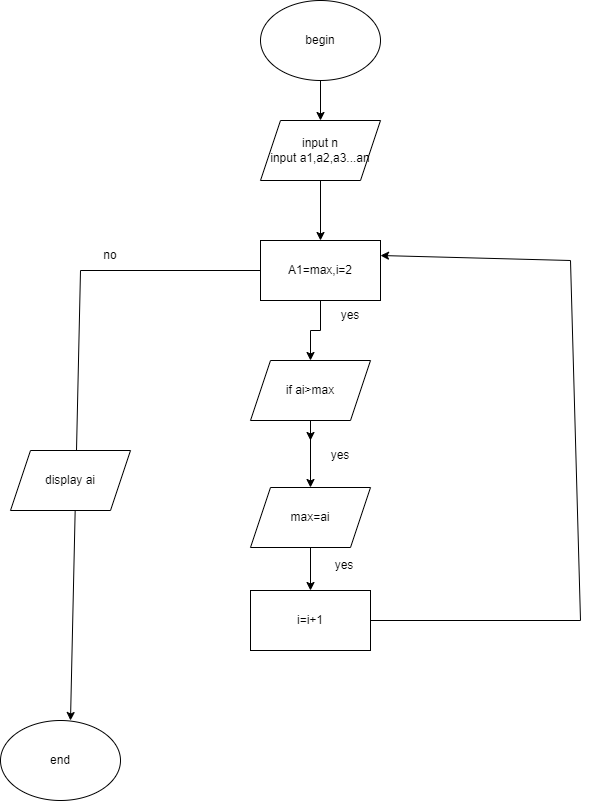

The diagram above was exported from draw.io. Its source (the exported page's mxGraphModel, read from the mxfile embedded in the PNG):
<mxGraphModel dx="1038" dy="2851" grid="1" gridSize="10" guides="1" tooltips="1" connect="1" arrows="1" fold="1" page="1" pageScale="1" pageWidth="827" pageHeight="1169" math="0" shadow="0">
  <root>
    <mxCell id="WIyWlLk6GJQsqaUBKTNV-0" />
    <mxCell id="WIyWlLk6GJQsqaUBKTNV-1" parent="WIyWlLk6GJQsqaUBKTNV-0" />
    <mxCell id="8OuIZaX8lkOygqPNk9zl-10" value="" style="edgeStyle=orthogonalEdgeStyle;rounded=0;orthogonalLoop=1;jettySize=auto;html=1;" edge="1" parent="WIyWlLk6GJQsqaUBKTNV-1" source="8OuIZaX8lkOygqPNk9zl-2" target="8OuIZaX8lkOygqPNk9zl-3">
      <mxGeometry relative="1" as="geometry" />
    </mxCell>
    <mxCell id="8OuIZaX8lkOygqPNk9zl-2" value="begin" style="ellipse;whiteSpace=wrap;html=1;" vertex="1" parent="WIyWlLk6GJQsqaUBKTNV-1">
      <mxGeometry x="330" y="-2300" width="120" height="80" as="geometry" />
    </mxCell>
    <mxCell id="8OuIZaX8lkOygqPNk9zl-11" value="" style="edgeStyle=orthogonalEdgeStyle;rounded=0;orthogonalLoop=1;jettySize=auto;html=1;" edge="1" parent="WIyWlLk6GJQsqaUBKTNV-1" source="8OuIZaX8lkOygqPNk9zl-3" target="8OuIZaX8lkOygqPNk9zl-5">
      <mxGeometry relative="1" as="geometry" />
    </mxCell>
    <mxCell id="8OuIZaX8lkOygqPNk9zl-3" value="input n&lt;br&gt;input a1,a2,a3...an" style="shape=parallelogram;perimeter=parallelogramPerimeter;whiteSpace=wrap;html=1;fixedSize=1;" vertex="1" parent="WIyWlLk6GJQsqaUBKTNV-1">
      <mxGeometry x="330" y="-2180" width="120" height="60" as="geometry" />
    </mxCell>
    <mxCell id="8OuIZaX8lkOygqPNk9zl-12" value="" style="edgeStyle=orthogonalEdgeStyle;rounded=0;orthogonalLoop=1;jettySize=auto;html=1;" edge="1" parent="WIyWlLk6GJQsqaUBKTNV-1" source="8OuIZaX8lkOygqPNk9zl-5" target="8OuIZaX8lkOygqPNk9zl-7">
      <mxGeometry relative="1" as="geometry" />
    </mxCell>
    <mxCell id="8OuIZaX8lkOygqPNk9zl-5" value="A1=max,i=2" style="rounded=0;whiteSpace=wrap;html=1;" vertex="1" parent="WIyWlLk6GJQsqaUBKTNV-1">
      <mxGeometry x="330" y="-2060" width="120" height="60" as="geometry" />
    </mxCell>
    <mxCell id="8OuIZaX8lkOygqPNk9zl-13" value="" style="edgeStyle=orthogonalEdgeStyle;rounded=0;orthogonalLoop=1;jettySize=auto;html=1;" edge="1" parent="WIyWlLk6GJQsqaUBKTNV-1" source="8OuIZaX8lkOygqPNk9zl-7" target="8OuIZaX8lkOygqPNk9zl-8">
      <mxGeometry relative="1" as="geometry" />
    </mxCell>
    <mxCell id="8OuIZaX8lkOygqPNk9zl-17" style="edgeStyle=orthogonalEdgeStyle;rounded=0;orthogonalLoop=1;jettySize=auto;html=1;" edge="1" parent="WIyWlLk6GJQsqaUBKTNV-1" source="8OuIZaX8lkOygqPNk9zl-7">
      <mxGeometry relative="1" as="geometry">
        <mxPoint x="380" y="-1860" as="targetPoint" />
      </mxGeometry>
    </mxCell>
    <mxCell id="8OuIZaX8lkOygqPNk9zl-7" value="if ai&amp;gt;max" style="shape=parallelogram;perimeter=parallelogramPerimeter;whiteSpace=wrap;html=1;fixedSize=1;" vertex="1" parent="WIyWlLk6GJQsqaUBKTNV-1">
      <mxGeometry x="320" y="-1940" width="120" height="60" as="geometry" />
    </mxCell>
    <mxCell id="8OuIZaX8lkOygqPNk9zl-14" value="" style="edgeStyle=orthogonalEdgeStyle;rounded=0;orthogonalLoop=1;jettySize=auto;html=1;" edge="1" parent="WIyWlLk6GJQsqaUBKTNV-1" source="8OuIZaX8lkOygqPNk9zl-8" target="8OuIZaX8lkOygqPNk9zl-9">
      <mxGeometry relative="1" as="geometry" />
    </mxCell>
    <mxCell id="8OuIZaX8lkOygqPNk9zl-8" value="max=ai" style="shape=parallelogram;perimeter=parallelogramPerimeter;whiteSpace=wrap;html=1;fixedSize=1;" vertex="1" parent="WIyWlLk6GJQsqaUBKTNV-1">
      <mxGeometry x="320" y="-1813" width="120" height="60" as="geometry" />
    </mxCell>
    <mxCell id="8OuIZaX8lkOygqPNk9zl-9" value="i=i+1" style="rounded=0;whiteSpace=wrap;html=1;" vertex="1" parent="WIyWlLk6GJQsqaUBKTNV-1">
      <mxGeometry x="320" y="-1710" width="120" height="60" as="geometry" />
    </mxCell>
    <mxCell id="8OuIZaX8lkOygqPNk9zl-15" value="" style="endArrow=classic;html=1;rounded=0;exitX=1;exitY=0.5;exitDx=0;exitDy=0;entryX=1;entryY=0.25;entryDx=0;entryDy=0;" edge="1" parent="WIyWlLk6GJQsqaUBKTNV-1" source="8OuIZaX8lkOygqPNk9zl-9" target="8OuIZaX8lkOygqPNk9zl-5">
      <mxGeometry width="50" height="50" relative="1" as="geometry">
        <mxPoint x="380" y="-1860" as="sourcePoint" />
        <mxPoint x="430" y="-1910" as="targetPoint" />
        <Array as="points">
          <mxPoint x="650" y="-1680" />
          <mxPoint x="640" y="-2040" />
        </Array>
      </mxGeometry>
    </mxCell>
    <mxCell id="8OuIZaX8lkOygqPNk9zl-16" value="" style="endArrow=classic;html=1;rounded=0;exitX=0;exitY=0.5;exitDx=0;exitDy=0;" edge="1" parent="WIyWlLk6GJQsqaUBKTNV-1" source="8OuIZaX8lkOygqPNk9zl-5">
      <mxGeometry width="50" height="50" relative="1" as="geometry">
        <mxPoint x="380" y="-1860" as="sourcePoint" />
        <mxPoint x="140" y="-1580" as="targetPoint" />
        <Array as="points">
          <mxPoint x="150" y="-2030" />
        </Array>
      </mxGeometry>
    </mxCell>
    <mxCell id="8OuIZaX8lkOygqPNk9zl-18" value="display ai" style="shape=parallelogram;perimeter=parallelogramPerimeter;whiteSpace=wrap;html=1;fixedSize=1;" vertex="1" parent="WIyWlLk6GJQsqaUBKTNV-1">
      <mxGeometry x="80" y="-1850" width="120" height="60" as="geometry" />
    </mxCell>
    <mxCell id="8OuIZaX8lkOygqPNk9zl-19" value="end" style="ellipse;whiteSpace=wrap;html=1;" vertex="1" parent="WIyWlLk6GJQsqaUBKTNV-1">
      <mxGeometry x="70" y="-1580" width="120" height="80" as="geometry" />
    </mxCell>
    <mxCell id="8OuIZaX8lkOygqPNk9zl-20" value="yes" style="text;html=1;strokeColor=none;fillColor=none;align=center;verticalAlign=middle;whiteSpace=wrap;rounded=0;" vertex="1" parent="WIyWlLk6GJQsqaUBKTNV-1">
      <mxGeometry x="390" y="-2000" width="60" height="30" as="geometry" />
    </mxCell>
    <mxCell id="8OuIZaX8lkOygqPNk9zl-21" value="yes" style="text;html=1;strokeColor=none;fillColor=none;align=center;verticalAlign=middle;whiteSpace=wrap;rounded=0;" vertex="1" parent="WIyWlLk6GJQsqaUBKTNV-1">
      <mxGeometry x="380" y="-1860" width="60" height="30" as="geometry" />
    </mxCell>
    <mxCell id="8OuIZaX8lkOygqPNk9zl-22" value="yes" style="text;html=1;strokeColor=none;fillColor=none;align=center;verticalAlign=middle;whiteSpace=wrap;rounded=0;" vertex="1" parent="WIyWlLk6GJQsqaUBKTNV-1">
      <mxGeometry x="384" y="-1750" width="60" height="30" as="geometry" />
    </mxCell>
    <mxCell id="8OuIZaX8lkOygqPNk9zl-23" value="no" style="text;html=1;strokeColor=none;fillColor=none;align=center;verticalAlign=middle;whiteSpace=wrap;rounded=0;" vertex="1" parent="WIyWlLk6GJQsqaUBKTNV-1">
      <mxGeometry x="150" y="-2060" width="60" height="30" as="geometry" />
    </mxCell>
  </root>
</mxGraphModel>